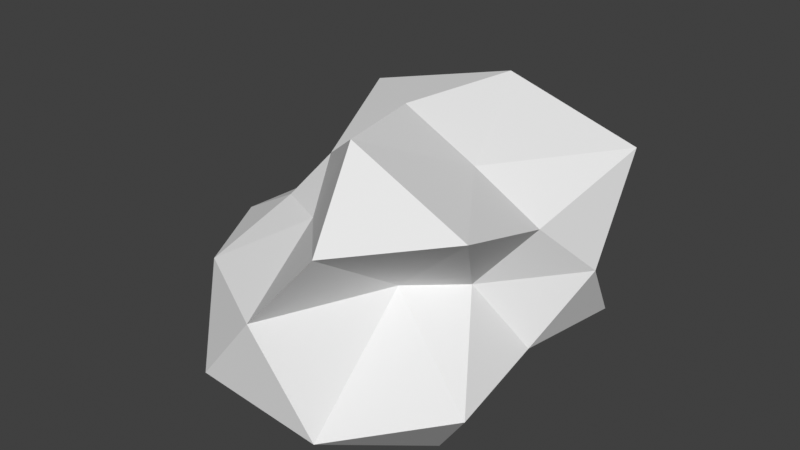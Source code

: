 # Source: asteroid_2.blend  (saved by Blender 5.2.44; exported with 4.5.12 LTS)
import bpy
from mathutils import Matrix  # noqa: F401  (used for matrix-valued properties, if any)

bpy.ops.wm.read_factory_settings(use_empty=True)
scene = bpy.context.scene
scene.name = 'Scene'

# ---- collections
col_collection = bpy.data.collections.new('Collection'); scene.collection.children.link(col_collection)

# ---- world
world_world = bpy.data.worlds.new('World'); scene.world = world_world
world_world.use_nodes = True; world_world.node_tree.nodes.clear()
_N = world_world.node_tree.nodes; _L = world_world.node_tree.links
n0 = _N.new('ShaderNodeOutputWorld'); n0.name = 'World Output'; n0.location = (200, 100)
n1 = _N.new('ShaderNodeBackground'); n1.name = 'Background'; n1.location = (-200, 100)
n1.inputs[0].default_value = (0.05088, 0.05088, 0.05088, 1.0)
_L.new(n1.outputs[0], n0.inputs[0])
n0.is_active_output = True
world_world.color = (0.05088, 0.05088, 0.05088)
world_world.sun_shadow_jitter_overblur = 0.0

# ---- meshes
me_asteroid_2mesh = bpy.data.meshes.new('asteroid_2Mesh')
me_asteroid_2mesh.from_pydata([(0.0, 0.0, -0.8278), (0.9445, -0.6862, -0.4378), (-0.3851, -1.185, -0.4674), (-1.295, 0.0, -0.4857), (-0.3998, 1.23, -0.4852), (0.9285, 0.6746, -0.4304), (0.359, -1.105, 0.4356), (-0.515, -0.3741, 0.2387), (-0.783, 0.5688, 0.3629), (0.3805, 1.171, 0.4617), (0.8749, 0.0, 0.3281), (0.0, 0.0, 0.7894), (-0.161, -0.4956, -0.6323), (0.6027, -0.4379, -0.9041), (0.3787, -1.166, -0.5681), (0.8531, 0.0, -0.3954), (0.4376, 0.3179, -0.6564), (-0.2986, 0.0, -0.3623), (-0.8505, -0.6179, -0.4873), (-0.1377, 0.4239, -0.5409), (-0.8955, 0.6506, -0.5131), (0.3254, 1.001, -0.4881), (0.611, -0.1985, 0.0), (1.028, 0.334, 0.0), (0.0, -1.211, 0.0), (0.3268, -0.4499, 0.0), (-0.9294, -0.302, 0.0), (-0.6266, -0.8624, 0.0), (-0.5421, 0.7461, 0.0), (-0.5882, 0.1911, 0.0), (0.4082, 0.5619, 0.0), (0.0, 1.438, 0.0), (0.917, -0.6662, 0.5254), (-0.1779, -0.5475, 0.2668), (-0.5203, 0.0, 0.2412), (-0.1533, 0.4719, 0.23), (0.9951, 0.723, 0.5701), (0.2189, -0.6736, 0.8596), (0.4597, 0.0, 0.5578), (-0.3284, -0.2386, 0.4927), (-0.4828, 0.3507, 0.7241), (0.2145, 0.6601, 0.8422)], [], [(0, 13, 12), (1, 13, 15), (0, 12, 17), (0, 17, 19), (0, 19, 16), (1, 15, 22), (2, 14, 24), (3, 18, 26), (4, 20, 28), (5, 21, 30), (1, 22, 25), (2, 24, 27), (3, 26, 29), (4, 28, 31), (5, 30, 23), (6, 32, 37), (7, 33, 39), (8, 34, 40), (9, 35, 41), (10, 36, 38), (38, 41, 11), (38, 36, 41), (36, 9, 41), (41, 40, 11), (41, 35, 40), (35, 8, 40), (40, 39, 11), (40, 34, 39), (34, 7, 39), (39, 37, 11), (39, 33, 37), (33, 6, 37), (37, 38, 11), (37, 32, 38), (32, 10, 38), (23, 36, 10), (23, 30, 36), (30, 9, 36), (31, 35, 9), (31, 28, 35), (28, 8, 35), (29, 34, 8), (29, 26, 34), (26, 7, 34), (27, 33, 7), (27, 24, 33), (24, 6, 33), (25, 32, 6), (25, 22, 32), (22, 10, 32), (30, 31, 9), (30, 21, 31), (21, 4, 31), (28, 29, 8), (28, 20, 29), (20, 3, 29), (26, 27, 7), (26, 18, 27), (18, 2, 27), (24, 25, 6), (24, 14, 25), (14, 1, 25), (22, 23, 10), (22, 15, 23), (15, 5, 23), (16, 21, 5), (16, 19, 21), (19, 4, 21), (19, 20, 4), (19, 17, 20), (17, 3, 20), (17, 18, 3), (17, 12, 18), (12, 2, 18), (15, 16, 5), (15, 13, 16), (13, 0, 16), (12, 14, 2), (12, 13, 14), (13, 1, 14)])
_uv = me_asteroid_2mesh.uv_layers.new(name='UVMap')
_uv.uv.foreach_set('vector', [0.1818, 0.0, 0.2273, 0.07873, 0.1364, 0.07873, 0.2727, 0.1575, 0.3182, 0.07873, 0.3636, 0.1575, 0.9091, 0.0, 0.9545, 0.07873, 0.8636, 0.07873, 0.7273, 0.0, 0.7727, 0.07873, 0.6818, 0.07873, 0.5455, 0.0, 0.5909, 0.07873, 0.5, 0.07873, 0.2727, 0.1575, 0.3636, 0.1575, 0.3182, 0.2362, 0.09091, 0.1575, 0.1818, 0.1575, 0.1364, 0.2362, 0.8182, 0.1575, 0.9091, 0.1575, 0.8636, 0.2362, 0.6364, 0.1575, 0.7273, 0.1575, 0.6818, 0.2362, 0.4545, 0.1575, 0.5455, 0.1575, 0.5, 0.2362, 0.2727, 0.1575, 0.3182, 0.2362, 0.2273, 0.2362, 0.09091, 0.1575, 0.1364, 0.2362, 0.04546, 0.2362, 0.8182, 0.1575, 0.8636, 0.2362, 0.7727, 0.2362, 0.6364, 0.1575, 0.6818, 0.2362, 0.5909, 0.2362, 0.4545, 0.1575, 0.5, 0.2362, 0.4091, 0.2362, 0.1818, 0.3149, 0.2727, 0.3149, 0.2273, 0.3937, 0.0, 0.3149, 0.09091, 0.3149, 0.04546, 0.3937, 0.7273, 0.3149, 0.8182, 0.3149, 0.7727, 0.3937, 0.5455, 0.3149, 0.6364, 0.3149, 0.5909, 0.3937, 0.3636, 0.3149, 0.4545, 0.3149, 0.4091, 0.3937, 0.4091, 0.3937, 0.5, 0.3937, 0.4545, 0.4724, 0.4091, 0.3937, 0.4545, 0.3149, 0.5, 0.3937, 0.4545, 0.3149, 0.5455, 0.3149, 0.5, 0.3937, 0.5909, 0.3937, 0.6818, 0.3937, 0.6364, 0.4724, 0.5909, 0.3937, 0.6364, 0.3149, 0.6818, 0.3937, 0.6364, 0.3149, 0.7273, 0.3149, 0.6818, 0.3937, 0.7727, 0.3937, 0.8636, 0.3937, 0.8182, 0.4724, 0.7727, 0.3937, 0.8182, 0.3149, 0.8636, 0.3937, 0.8182, 0.3149, 0.9091, 0.3149, 0.8636, 0.3937, 0.04546, 0.3937, 0.1364, 0.3937, 0.09091, 0.4724, 0.04546, 0.3937, 0.09091, 0.3149, 0.1364, 0.3937, 0.09091, 0.3149, 0.1818, 0.3149, 0.1364, 0.3937, 0.2273, 0.3937, 0.3182, 0.3937, 0.2727, 0.4724, 0.2273, 0.3937, 0.2727, 0.3149, 0.3182, 0.3937, 0.2727, 0.3149, 0.3636, 0.3149, 0.3182, 0.3937, 0.4091, 0.2362, 0.4545, 0.3149, 0.3636, 0.3149, 0.4091, 0.2362, 0.5, 0.2362, 0.4545, 0.3149, 0.5, 0.2362, 0.5455, 0.3149, 0.4545, 0.3149, 0.5909, 0.2362, 0.6364, 0.3149, 0.5455, 0.3149, 0.5909, 0.2362, 0.6818, 0.2362, 0.6364, 0.3149, 0.6818, 0.2362, 0.7273, 0.3149, 0.6364, 0.3149, 0.7727, 0.2362, 0.8182, 0.3149, 0.7273, 0.3149, 0.7727, 0.2362, 0.8636, 0.2362, 0.8182, 0.3149, 0.8636, 0.2362, 0.9091, 0.3149, 0.8182, 0.3149, 0.04546, 0.2362, 0.09091, 0.3149, 0.0, 0.3149, 0.04546, 0.2362, 0.1364, 0.2362, 0.09091, 0.3149, 0.1364, 0.2362, 0.1818, 0.3149, 0.09091, 0.3149, 0.2273, 0.2362, 0.2727, 0.3149, 0.1818, 0.3149, 0.2273, 0.2362, 0.3182, 0.2362, 0.2727, 0.3149, 0.3182, 0.2362, 0.3636, 0.3149, 0.2727, 0.3149, 0.5, 0.2362, 0.5909, 0.2362, 0.5455, 0.3149, 0.5, 0.2362, 0.5455, 0.1575, 0.5909, 0.2362, 0.5455, 0.1575, 0.6364, 0.1575, 0.5909, 0.2362, 0.6818, 0.2362, 0.7727, 0.2362, 0.7273, 0.3149, 0.6818, 0.2362, 0.7273, 0.1575, 0.7727, 0.2362, 0.7273, 0.1575, 0.8182, 0.1575, 0.7727, 0.2362, 0.8636, 0.2362, 0.9545, 0.2362, 0.9091, 0.3149, 0.8636, 0.2362, 0.9091, 0.1575, 0.9545, 0.2362, 0.9091, 0.1575, 1.0, 0.1575, 0.9545, 0.2362, 0.1364, 0.2362, 0.2273, 0.2362, 0.1818, 0.3149, 0.1364, 0.2362, 0.1818, 0.1575, 0.2273, 0.2362, 0.1818, 0.1575, 0.2727, 0.1575, 0.2273, 0.2362, 0.3182, 0.2362, 0.4091, 0.2362, 0.3636, 0.3149, 0.3182, 0.2362, 0.3636, 0.1575, 0.4091, 0.2362, 0.3636, 0.1575, 0.4545, 0.1575, 0.4091, 0.2362, 0.5, 0.07873, 0.5455, 0.1575, 0.4545, 0.1575, 0.5, 0.07873, 0.5909, 0.07873, 0.5455, 0.1575, 0.5909, 0.07873, 0.6364, 0.1575, 0.5455, 0.1575, 0.6818, 0.07873, 0.7273, 0.1575, 0.6364, 0.1575, 0.6818, 0.07873, 0.7727, 0.07873, 0.7273, 0.1575, 0.7727, 0.07873, 0.8182, 0.1575, 0.7273, 0.1575, 0.8636, 0.07873, 0.9091, 0.1575, 0.8182, 0.1575, 0.8636, 0.07873, 0.9545, 0.07873, 0.9091, 0.1575, 0.9545, 0.07873, 1.0, 0.1575, 0.9091, 0.1575, 0.3636, 0.1575, 0.4091, 0.07873, 0.4545, 0.1575, 0.3636, 0.1575, 0.3182, 0.07873, 0.4091, 0.07873, 0.3182, 0.07873, 0.3636, 0.0, 0.4091, 0.07873, 0.1364, 0.07873, 0.1818, 0.1575, 0.09091, 0.1575, 0.1364, 0.07873, 0.2273, 0.07873, 0.1818, 0.1575, 0.2273, 0.07873, 0.2727, 0.1575, 0.1818, 0.1575])
_ca = me_asteroid_2mesh.color_attributes.new('Color', 'BYTE_COLOR', 'CORNER')
_ca.data.foreach_set('color', [0.4179, 0.3916, 0.3419, 1.0, 0.4179, 0.3916, 0.3419, 1.0, 0.4179, 0.3916, 0.3419, 1.0, 0.4179, 0.3916, 0.3419, 1.0, 0.4179, 0.3916, 0.3419, 1.0, 0.4179, 0.3916, 0.3419, 1.0, 0.4179, 0.3916, 0.3419, 1.0, 0.4179, 0.3916, 0.3419, 1.0, 0.4179, 0.3916, 0.3419, 1.0, 0.4179, 0.3916, 0.3419, 1.0, 0.4179, 0.3916, 0.3419, 1.0, 0.4179, 0.3916, 0.3419, 1.0, 0.4179, 0.3916, 0.3419, 1.0, 0.4179, 0.3916, 0.3419, 1.0, 0.4179, 0.3916, 0.3419, 1.0, 0.4179, 0.3916, 0.3419, 1.0, 0.4179, 0.3916, 0.3419, 1.0, 0.4179, 0.3916, 0.3419, 1.0, 0.4179, 0.3916, 0.3419, 1.0, 0.4179, 0.3916, 0.3419, 1.0, 0.4179, 0.3916, 0.3419, 1.0, 0.4179, 0.3916, 0.3419, 1.0, 0.4179, 0.3916, 0.3419, 1.0, 0.4179, 0.3916, 0.3419, 1.0, 0.4179, 0.3916, 0.3419, 1.0, 0.4179, 0.3916, 0.3419, 1.0, 0.4179, 0.3916, 0.3419, 1.0, 0.4179, 0.3916, 0.3419, 1.0, 0.4179, 0.3916, 0.3419, 1.0, 0.4179, 0.3916, 0.3419, 1.0, 0.4179, 0.3916, 0.3419, 1.0, 0.4179, 0.3916, 0.3419, 1.0, 0.4179, 0.3916, 0.3419, 1.0, 0.4179, 0.3916, 0.3419, 1.0, 0.4179, 0.3916, 0.3419, 1.0, 0.4179, 0.3916, 0.3419, 1.0, 0.4179, 0.3916, 0.3419, 1.0, 0.4179, 0.3916, 0.3419, 1.0, 0.4179, 0.3916, 0.3419, 1.0, 0.4179, 0.3916, 0.3419, 1.0, 0.4179, 0.3916, 0.3419, 1.0, 0.4179, 0.3916, 0.3419, 1.0, 0.4179, 0.3916, 0.3419, 1.0, 0.4179, 0.3916, 0.3419, 1.0, 0.4179, 0.3916, 0.3419, 1.0, 0.4179, 0.3916, 0.3419, 1.0, 0.4179, 0.3916, 0.3419, 1.0, 0.4179, 0.3916, 0.3419, 1.0, 0.4179, 0.3916, 0.3419, 1.0, 0.4179, 0.3916, 0.3419, 1.0, 0.4179, 0.3916, 0.3419, 1.0, 0.4179, 0.3916, 0.3419, 1.0, 0.4179, 0.3916, 0.3419, 1.0, 0.4179, 0.3916, 0.3419, 1.0, 0.4179, 0.3916, 0.3419, 1.0, 0.4179, 0.3916, 0.3419, 1.0, 0.4179, 0.3916, 0.3419, 1.0, 0.4179, 0.3916, 0.3419, 1.0, 0.4179, 0.3916, 0.3419, 1.0, 0.4179, 0.3916, 0.3419, 1.0, 0.4179, 0.3916, 0.3419, 1.0, 0.4179, 0.3916, 0.3419, 1.0, 0.4179, 0.3916, 0.3419, 1.0, 0.4179, 0.3916, 0.3419, 1.0, 0.4179, 0.3916, 0.3419, 1.0, 0.4179, 0.3916, 0.3419, 1.0, 0.4179, 0.3916, 0.3419, 1.0, 0.4179, 0.3916, 0.3419, 1.0, 0.4179, 0.3916, 0.3419, 1.0, 0.4179, 0.3916, 0.3419, 1.0, 0.4179, 0.3916, 0.3419, 1.0, 0.4179, 0.3916, 0.3419, 1.0, 0.4179, 0.3916, 0.3419, 1.0, 0.4179, 0.3916, 0.3419, 1.0, 0.4179, 0.3916, 0.3419, 1.0, 0.4179, 0.3916, 0.3419, 1.0, 0.4179, 0.3916, 0.3419, 1.0, 0.4179, 0.3916, 0.3419, 1.0, 0.4179, 0.3916, 0.3419, 1.0, 0.4179, 0.3916, 0.3419, 1.0, 0.4179, 0.3916, 0.3419, 1.0, 0.4179, 0.3916, 0.3419, 1.0, 0.4179, 0.3916, 0.3419, 1.0, 0.4179, 0.3916, 0.3419, 1.0, 0.4179, 0.3916, 0.3419, 1.0, 0.4179, 0.3916, 0.3419, 1.0, 0.4179, 0.3916, 0.3419, 1.0, 0.4179, 0.3916, 0.3419, 1.0, 0.4179, 0.3916, 0.3419, 1.0, 0.4179, 0.3916, 0.3419, 1.0, 0.4179, 0.3916, 0.3419, 1.0, 0.4179, 0.3916, 0.3419, 1.0, 0.4179, 0.3916, 0.3419, 1.0, 0.4179, 0.3916, 0.3419, 1.0, 0.4179, 0.3916, 0.3419, 1.0, 0.4179, 0.3916, 0.3419, 1.0, 0.4179, 0.3916, 0.3419, 1.0, 0.4179, 0.3916, 0.3419, 1.0, 0.4179, 0.3916, 0.3419, 1.0, 0.4179, 0.3916, 0.3419, 1.0, 0.4179, 0.3916, 0.3419, 1.0, 0.4179, 0.3916, 0.3419, 1.0, 0.4179, 0.3916, 0.3419, 1.0, 0.4179, 0.3916, 0.3419, 1.0, 0.4179, 0.3916, 0.3419, 1.0, 0.4179, 0.3916, 0.3419, 1.0, 0.4179, 0.3916, 0.3419, 1.0, 0.4179, 0.3916, 0.3419, 1.0, 0.4179, 0.3916, 0.3419, 1.0, 0.4179, 0.3916, 0.3419, 1.0, 0.4179, 0.3916, 0.3419, 1.0, 0.4179, 0.3916, 0.3419, 1.0, 0.4179, 0.3916, 0.3419, 1.0, 0.4179, 0.3916, 0.3419, 1.0, 0.4179, 0.3916, 0.3419, 1.0, 0.4179, 0.3916, 0.3419, 1.0, 0.4179, 0.3916, 0.3419, 1.0, 0.4179, 0.3916, 0.3419, 1.0, 0.4179, 0.3916, 0.3419, 1.0, 0.4179, 0.3916, 0.3419, 1.0, 0.4179, 0.3916, 0.3419, 1.0, 0.4179, 0.3916, 0.3419, 1.0, 0.4179, 0.3916, 0.3419, 1.0, 0.4179, 0.3916, 0.3419, 1.0, 0.4179, 0.3916, 0.3419, 1.0, 0.4179, 0.3916, 0.3419, 1.0, 0.4179, 0.3916, 0.3419, 1.0, 0.4179, 0.3916, 0.3419, 1.0, 0.4179, 0.3916, 0.3419, 1.0, 0.4179, 0.3916, 0.3419, 1.0, 0.4179, 0.3916, 0.3419, 1.0, 0.4179, 0.3916, 0.3419, 1.0, 0.4179, 0.3916, 0.3419, 1.0, 0.4179, 0.3916, 0.3419, 1.0, 0.4179, 0.3916, 0.3419, 1.0, 0.4179, 0.3916, 0.3419, 1.0, 0.4179, 0.3916, 0.3419, 1.0, 0.4179, 0.3916, 0.3419, 1.0, 0.4179, 0.3916, 0.3419, 1.0, 0.4179, 0.3916, 0.3419, 1.0, 0.4179, 0.3916, 0.3419, 1.0, 0.4179, 0.3916, 0.3419, 1.0, 0.4179, 0.3916, 0.3419, 1.0, 0.4179, 0.3916, 0.3419, 1.0, 0.4179, 0.3916, 0.3419, 1.0, 0.4179, 0.3916, 0.3419, 1.0, 0.4179, 0.3916, 0.3419, 1.0, 0.4179, 0.3916, 0.3419, 1.0, 0.4179, 0.3916, 0.3419, 1.0, 0.4179, 0.3916, 0.3419, 1.0, 0.4179, 0.3916, 0.3419, 1.0, 0.4179, 0.3916, 0.3419, 1.0, 0.4179, 0.3916, 0.3419, 1.0, 0.4179, 0.3916, 0.3419, 1.0, 0.4179, 0.3916, 0.3419, 1.0, 0.4179, 0.3916, 0.3419, 1.0, 0.4179, 0.3916, 0.3419, 1.0, 0.4179, 0.3916, 0.3419, 1.0, 0.4179, 0.3916, 0.3419, 1.0, 0.4179, 0.3916, 0.3419, 1.0, 0.4179, 0.3916, 0.3419, 1.0, 0.4179, 0.3916, 0.3419, 1.0, 0.4179, 0.3916, 0.3419, 1.0, 0.4179, 0.3916, 0.3419, 1.0, 0.4179, 0.3916, 0.3419, 1.0, 0.4179, 0.3916, 0.3419, 1.0, 0.4179, 0.3916, 0.3419, 1.0, 0.4179, 0.3916, 0.3419, 1.0, 0.4179, 0.3916, 0.3419, 1.0, 0.4179, 0.3916, 0.3419, 1.0, 0.4179, 0.3916, 0.3419, 1.0, 0.4179, 0.3916, 0.3419, 1.0, 0.4179, 0.3916, 0.3419, 1.0, 0.4179, 0.3916, 0.3419, 1.0, 0.4179, 0.3916, 0.3419, 1.0, 0.4179, 0.3916, 0.3419, 1.0, 0.4179, 0.3916, 0.3419, 1.0, 0.4179, 0.3916, 0.3419, 1.0, 0.4179, 0.3916, 0.3419, 1.0, 0.4179, 0.3916, 0.3419, 1.0, 0.4179, 0.3916, 0.3419, 1.0, 0.4179, 0.3916, 0.3419, 1.0, 0.4179, 0.3916, 0.3419, 1.0, 0.4179, 0.3916, 0.3419, 1.0, 0.4179, 0.3916, 0.3419, 1.0, 0.4179, 0.3916, 0.3419, 1.0, 0.4179, 0.3916, 0.3419, 1.0, 0.4179, 0.3916, 0.3419, 1.0, 0.4179, 0.3916, 0.3419, 1.0, 0.4179, 0.3916, 0.3419, 1.0, 0.4179, 0.3916, 0.3419, 1.0, 0.4179, 0.3916, 0.3419, 1.0, 0.4179, 0.3916, 0.3419, 1.0, 0.4179, 0.3916, 0.3419, 1.0, 0.4179, 0.3916, 0.3419, 1.0, 0.4179, 0.3916, 0.3419, 1.0, 0.4179, 0.3916, 0.3419, 1.0, 0.4179, 0.3916, 0.3419, 1.0, 0.4179, 0.3916, 0.3419, 1.0, 0.4179, 0.3916, 0.3419, 1.0, 0.4179, 0.3916, 0.3419, 1.0, 0.4179, 0.3916, 0.3419, 1.0, 0.4179, 0.3916, 0.3419, 1.0, 0.4179, 0.3916, 0.3419, 1.0, 0.4179, 0.3916, 0.3419, 1.0, 0.4179, 0.3916, 0.3419, 1.0, 0.4179, 0.3916, 0.3419, 1.0, 0.4179, 0.3916, 0.3419, 1.0, 0.4179, 0.3916, 0.3419, 1.0, 0.4179, 0.3916, 0.3419, 1.0, 0.4179, 0.3916, 0.3419, 1.0, 0.4179, 0.3916, 0.3419, 1.0, 0.4179, 0.3916, 0.3419, 1.0, 0.4179, 0.3916, 0.3419, 1.0, 0.4179, 0.3916, 0.3419, 1.0, 0.4179, 0.3916, 0.3419, 1.0, 0.4179, 0.3916, 0.3419, 1.0, 0.4179, 0.3916, 0.3419, 1.0, 0.4179, 0.3916, 0.3419, 1.0, 0.4179, 0.3916, 0.3419, 1.0, 0.4179, 0.3916, 0.3419, 1.0, 0.4179, 0.3916, 0.3419, 1.0, 0.4179, 0.3916, 0.3419, 1.0, 0.4179, 0.3916, 0.3419, 1.0, 0.4179, 0.3916, 0.3419, 1.0, 0.4179, 0.3916, 0.3419, 1.0, 0.4179, 0.3916, 0.3419, 1.0, 0.4179, 0.3916, 0.3419, 1.0, 0.4179, 0.3916, 0.3419, 1.0, 0.4179, 0.3916, 0.3419, 1.0, 0.4179, 0.3916, 0.3419, 1.0, 0.4179, 0.3916, 0.3419, 1.0, 0.4179, 0.3916, 0.3419, 1.0, 0.4179, 0.3916, 0.3419, 1.0, 0.4179, 0.3916, 0.3419, 1.0, 0.4179, 0.3916, 0.3419, 1.0, 0.4179, 0.3916, 0.3419, 1.0, 0.4179, 0.3916, 0.3419, 1.0, 0.4179, 0.3916, 0.3419, 1.0, 0.4179, 0.3916, 0.3419, 1.0])
me_asteroid_2mesh.update()

# ---- objects
ob_asteroid_2 = bpy.data.objects.new('asteroid_2', me_asteroid_2mesh)

# ---- transforms, parenting, visibility, modifiers, constraints
ob_asteroid_2.location = (0.0, 0.0, 0.0)

# ---- collection membership
col_collection.objects.link(ob_asteroid_2)

# ---- scene / render settings (as saved in the file)
scene.frame_start = 1; scene.frame_end = 250; scene.frame_set(1)
scene.render.engine = 'BLENDER_EEVEE_NEXT'
scene.render.bake_bias = 0.0
scene.render.bake_samples = 0
scene.render.compositor_device = 'GPU'
scene.eevee.use_volume_custom_range = False
scene.eevee.fast_gi_thickness_near = 0.1
scene.eevee.fast_gi_thickness_far = 0.0
scene.eevee.ray_tracing_options.screen_trace_thickness = 0.1
scene.view_settings.view_transform = 'Standard'
bpy.context.view_layer.update()

# ---- added for rendering (the .blend has no active camera and no usable light): camera, sun
cam_auto = bpy.data.cameras.new('AutoCamera')
cam_auto.lens = 50.0
cam_auto.sensor_width = 36.0
cam_auto.clip_end = 1000.0
ob_auto_camera = bpy.data.objects.new('AutoCamera', cam_auto)
scene.collection.objects.link(ob_auto_camera)
ob_auto_camera.location = (3.51185, -4.26093, 2.89407)
ob_auto_camera.rotation_euler = (1.09748, -7.21219e-08, 0.694738)
scene.camera = ob_auto_camera
light_auto_sun = bpy.data.lights.new('AutoSun', 'SUN')
light_auto_sun.energy = 3.0
light_auto_sun.angle = 0.0523599
ob_auto_sun = bpy.data.objects.new('AutoSun', light_auto_sun)
scene.collection.objects.link(ob_auto_sun)
ob_auto_sun.rotation_euler = (0.872665, 0.174533, 0.523599)
bpy.context.view_layer.update()
